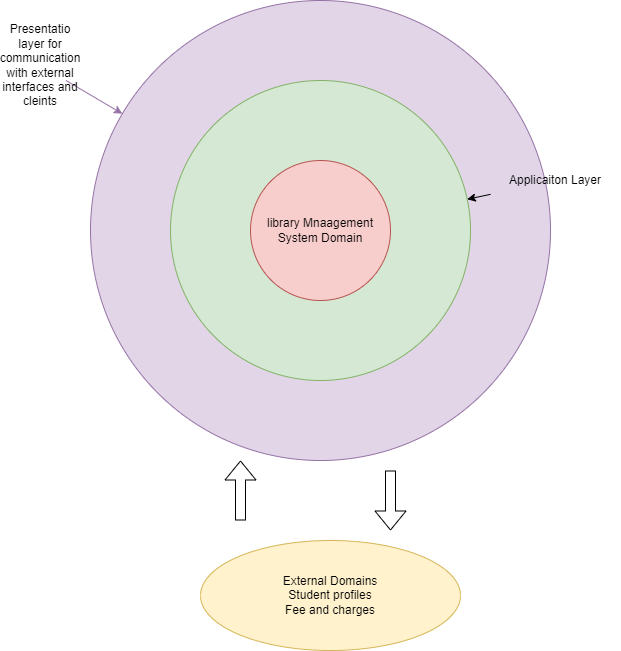

The diagram above was exported from draw.io. Its source (the exported page's mxGraphModel, read from the mxfile embedded in the PNG):
<mxGraphModel dx="1434" dy="707" grid="1" gridSize="10" guides="1" tooltips="1" connect="1" arrows="1" fold="1" page="1" pageScale="1" pageWidth="850" pageHeight="1100" math="0" shadow="0">
  <root>
    <mxCell id="0" />
    <mxCell id="1" parent="0" />
    <mxCell id="xXB4Cetig8yJA9yRxlZH-5" value="" style="ellipse;whiteSpace=wrap;html=1;aspect=fixed;fillColor=#e1d5e7;strokeColor=#9673a6;" vertex="1" parent="1">
      <mxGeometry x="110" y="170" width="460" height="460" as="geometry" />
    </mxCell>
    <mxCell id="xXB4Cetig8yJA9yRxlZH-2" value="" style="ellipse;whiteSpace=wrap;html=1;aspect=fixed;fillColor=#d5e8d4;strokeColor=#82b366;" vertex="1" parent="1">
      <mxGeometry x="190" y="250" width="300" height="300" as="geometry" />
    </mxCell>
    <mxCell id="xXB4Cetig8yJA9yRxlZH-1" value="library Mnaagement System Domain" style="ellipse;whiteSpace=wrap;html=1;aspect=fixed;fillColor=#f8cecc;strokeColor=#b85450;" vertex="1" parent="1">
      <mxGeometry x="270" y="330" width="140" height="140" as="geometry" />
    </mxCell>
    <mxCell id="xXB4Cetig8yJA9yRxlZH-4" style="rounded=0;orthogonalLoop=1;jettySize=auto;html=1;" edge="1" parent="1" source="xXB4Cetig8yJA9yRxlZH-3" target="xXB4Cetig8yJA9yRxlZH-2">
      <mxGeometry relative="1" as="geometry" />
    </mxCell>
    <mxCell id="xXB4Cetig8yJA9yRxlZH-3" value="Applicaiton Layer" style="text;html=1;strokeColor=none;fillColor=none;align=center;verticalAlign=middle;whiteSpace=wrap;rounded=0;" vertex="1" parent="1">
      <mxGeometry x="510" y="320" width="130" height="60" as="geometry" />
    </mxCell>
    <mxCell id="xXB4Cetig8yJA9yRxlZH-7" style="edgeStyle=none;rounded=0;orthogonalLoop=1;jettySize=auto;html=1;fillColor=#e1d5e7;strokeColor=#9673a6;" edge="1" parent="1" source="xXB4Cetig8yJA9yRxlZH-6" target="xXB4Cetig8yJA9yRxlZH-5">
      <mxGeometry relative="1" as="geometry" />
    </mxCell>
    <mxCell id="xXB4Cetig8yJA9yRxlZH-6" value="Presentatio layer for communication with external interfaces and cleints" style="text;html=1;strokeColor=none;fillColor=none;align=center;verticalAlign=middle;whiteSpace=wrap;rounded=0;" vertex="1" parent="1">
      <mxGeometry x="30" y="220" width="60" height="30" as="geometry" />
    </mxCell>
    <mxCell id="xXB4Cetig8yJA9yRxlZH-8" value="External Domains&lt;br&gt;Student profiles&lt;br&gt;Fee and charges" style="ellipse;whiteSpace=wrap;html=1;fillColor=#fff2cc;strokeColor=#d6b656;" vertex="1" parent="1">
      <mxGeometry x="220" y="710" width="260" height="110" as="geometry" />
    </mxCell>
    <mxCell id="xXB4Cetig8yJA9yRxlZH-9" value="" style="shape=flexArrow;endArrow=classic;html=1;rounded=0;" edge="1" parent="1">
      <mxGeometry width="50" height="50" relative="1" as="geometry">
        <mxPoint x="260" y="690" as="sourcePoint" />
        <mxPoint x="260" y="630" as="targetPoint" />
      </mxGeometry>
    </mxCell>
    <mxCell id="xXB4Cetig8yJA9yRxlZH-10" value="" style="shape=flexArrow;endArrow=classic;html=1;rounded=0;" edge="1" parent="1">
      <mxGeometry width="50" height="50" relative="1" as="geometry">
        <mxPoint x="410" y="640" as="sourcePoint" />
        <mxPoint x="410" y="700" as="targetPoint" />
      </mxGeometry>
    </mxCell>
  </root>
</mxGraphModel>